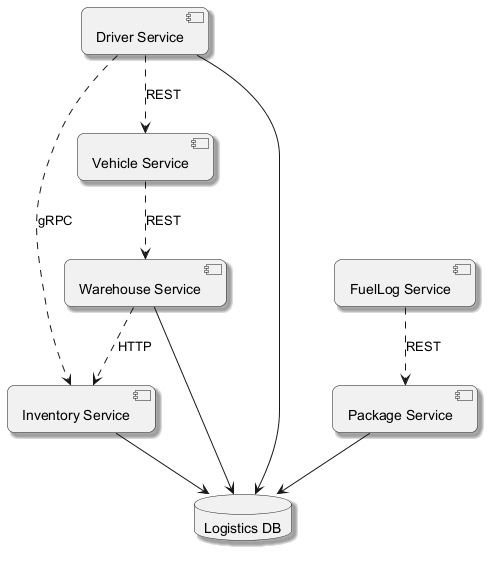

The diagram above was rendered by PlantUML. Its source (embedded in the PNG):
@startuml
skinparam backgroundColor #FFFFFF
skinparam roundCorner 15
skinparam shadowing true
component "Warehouse Service" as C_WarehouseService
component "FuelLog Service" as C_FuelLogService
component "Driver Service" as C_DriverService
component "Inventory Service" as C_InventoryService
component "Vehicle Service" as C_VehicleService
component "Package Service" as C_PackageService
database "Logistics DB" as DB_logistics
C_WarehouseService --> DB_logistics
C_DriverService --> DB_logistics
C_InventoryService --> DB_logistics
C_PackageService --> DB_logistics
C_FuelLogService ..> C_PackageService : REST
C_DriverService ..> C_VehicleService : REST
C_DriverService ..> C_InventoryService : gRPC
C_WarehouseService ..> C_InventoryService : HTTP
C_VehicleService ..> C_WarehouseService : REST
@enduml